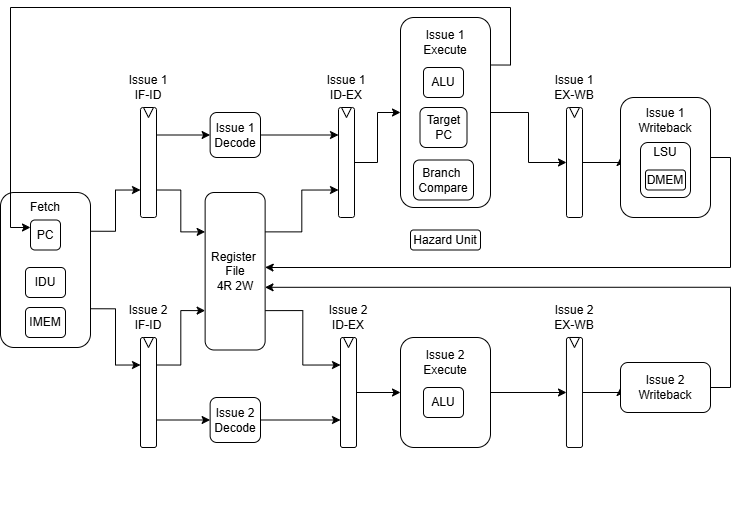

The diagram above was exported from draw.io. Its source (the exported page's mxGraphModel, read from the mxfile embedded in the PNG):
<mxGraphModel dx="1574" dy="877" grid="1" gridSize="5" guides="1" tooltips="1" connect="1" arrows="1" fold="1" page="1" pageScale="1" pageWidth="827" pageHeight="1169" math="0" shadow="0">
  <root>
    <mxCell id="0" />
    <mxCell id="1" parent="0" />
    <mxCell id="on3wlecV9UQ9YsnPbiyz-55" edge="1" parent="1" source="Pl7bXubOxiH-f48TIRTN-1" style="edgeStyle=orthogonalEdgeStyle;rounded=0;orthogonalLoop=1;jettySize=auto;html=1;exitX=1;exitY=0.25;exitDx=0;exitDy=0;entryX=0;entryY=0.75;entryDx=0;entryDy=0;" target="Pl7bXubOxiH-f48TIRTN-7">
      <mxGeometry relative="1" as="geometry" />
    </mxCell>
    <mxCell id="on3wlecV9UQ9YsnPbiyz-56" edge="1" parent="1" source="Pl7bXubOxiH-f48TIRTN-1" style="edgeStyle=orthogonalEdgeStyle;rounded=0;orthogonalLoop=1;jettySize=auto;html=1;exitX=1;exitY=0.75;exitDx=0;exitDy=0;entryX=0;entryY=0.25;entryDx=0;entryDy=0;" target="on3wlecV9UQ9YsnPbiyz-18">
      <mxGeometry relative="1" as="geometry" />
    </mxCell>
    <mxCell id="Pl7bXubOxiH-f48TIRTN-1" parent="1" style="rounded=1;whiteSpace=wrap;html=1;" value="" vertex="1">
      <mxGeometry height="155" width="90" x="10" y="285" as="geometry" />
    </mxCell>
    <mxCell id="on3wlecV9UQ9YsnPbiyz-42" edge="1" parent="1" source="Pl7bXubOxiH-f48TIRTN-4" style="edgeStyle=orthogonalEdgeStyle;rounded=0;orthogonalLoop=1;jettySize=auto;html=1;entryX=0;entryY=0.25;entryDx=0;entryDy=0;" target="on3wlecV9UQ9YsnPbiyz-33">
      <mxGeometry relative="1" as="geometry" />
    </mxCell>
    <mxCell id="Pl7bXubOxiH-f48TIRTN-4" parent="1" style="rounded=1;whiteSpace=wrap;html=1;" value="&lt;div&gt;Issue 1&lt;/div&gt;Decode" vertex="1">
      <mxGeometry height="45" width="50.37" x="219.63" y="205" as="geometry" />
    </mxCell>
    <mxCell id="on3wlecV9UQ9YsnPbiyz-61" edge="1" parent="1" source="Pl7bXubOxiH-f48TIRTN-5" style="edgeStyle=orthogonalEdgeStyle;rounded=0;orthogonalLoop=1;jettySize=auto;html=1;entryX=0;entryY=0.75;entryDx=0;entryDy=0;" target="on3wlecV9UQ9YsnPbiyz-27">
      <mxGeometry relative="1" as="geometry" />
    </mxCell>
    <mxCell id="Pl7bXubOxiH-f48TIRTN-5" parent="1" style="rounded=1;whiteSpace=wrap;html=1;" value="&lt;div&gt;Issue 2&lt;/div&gt;Decode" vertex="1">
      <mxGeometry height="45" width="50.37" x="219.63" y="490" as="geometry" />
    </mxCell>
    <mxCell id="Pl7bXubOxiH-f48TIRTN-6" parent="1" style="rounded=1;whiteSpace=wrap;html=1;" value="IMEM" vertex="1">
      <mxGeometry height="30" width="40" x="35" y="400" as="geometry" />
    </mxCell>
    <mxCell id="on3wlecV9UQ9YsnPbiyz-58" edge="1" parent="1" source="Pl7bXubOxiH-f48TIRTN-7" style="edgeStyle=orthogonalEdgeStyle;rounded=0;orthogonalLoop=1;jettySize=auto;html=1;exitX=1;exitY=0.75;exitDx=0;exitDy=0;entryX=0;entryY=0.25;entryDx=0;entryDy=0;" target="on3wlecV9UQ9YsnPbiyz-23">
      <mxGeometry relative="1" as="geometry" />
    </mxCell>
    <mxCell id="on3wlecV9UQ9YsnPbiyz-78" edge="1" parent="1" source="Pl7bXubOxiH-f48TIRTN-7" style="edgeStyle=orthogonalEdgeStyle;rounded=0;orthogonalLoop=1;jettySize=auto;html=1;exitX=1;exitY=0.25;exitDx=0;exitDy=0;entryX=0;entryY=0.5;entryDx=0;entryDy=0;" target="Pl7bXubOxiH-f48TIRTN-4">
      <mxGeometry relative="1" as="geometry" />
    </mxCell>
    <mxCell id="Pl7bXubOxiH-f48TIRTN-7" parent="1" style="rounded=1;whiteSpace=wrap;html=1;" value="" vertex="1">
      <mxGeometry height="110" width="16" x="150" y="200" as="geometry" />
    </mxCell>
    <mxCell id="Pl7bXubOxiH-f48TIRTN-11" parent="1" style="triangle;whiteSpace=wrap;html=1;rotation=90;" value="" vertex="1">
      <mxGeometry height="10" width="10" x="153" y="200" as="geometry" />
    </mxCell>
    <mxCell id="Pl7bXubOxiH-f48TIRTN-12" parent="1" style="text;html=1;whiteSpace=wrap;strokeColor=none;fillColor=none;align=center;verticalAlign=middle;rounded=0;" value="Fetch" vertex="1">
      <mxGeometry height="30" width="60" x="25" y="285" as="geometry" />
    </mxCell>
    <mxCell id="Pl7bXubOxiH-f48TIRTN-13" parent="1" style="text;html=1;whiteSpace=wrap;strokeColor=none;fillColor=none;align=center;verticalAlign=middle;rounded=0;" value="&lt;div&gt;Issue 1&lt;/div&gt;IF-ID" vertex="1">
      <mxGeometry height="20" width="68" x="124" y="170" as="geometry" />
    </mxCell>
    <mxCell id="on3wlecV9UQ9YsnPbiyz-4" parent="1" style="rounded=1;whiteSpace=wrap;html=1;" value="IDU" vertex="1">
      <mxGeometry height="30" width="40" x="35" y="360" as="geometry" />
    </mxCell>
    <mxCell id="on3wlecV9UQ9YsnPbiyz-6" parent="1" style="rounded=1;whiteSpace=wrap;html=1;" value="PC" vertex="1">
      <mxGeometry height="30" width="30" x="40" y="312.5" as="geometry" />
    </mxCell>
    <mxCell id="on3wlecV9UQ9YsnPbiyz-57" edge="1" parent="1" source="on3wlecV9UQ9YsnPbiyz-18" style="edgeStyle=orthogonalEdgeStyle;rounded=0;orthogonalLoop=1;jettySize=auto;html=1;exitX=1;exitY=0.25;exitDx=0;exitDy=0;entryX=0;entryY=0.75;entryDx=0;entryDy=0;" target="on3wlecV9UQ9YsnPbiyz-23">
      <mxGeometry relative="1" as="geometry" />
    </mxCell>
    <mxCell id="on3wlecV9UQ9YsnPbiyz-77" edge="1" parent="1" source="on3wlecV9UQ9YsnPbiyz-18" style="edgeStyle=orthogonalEdgeStyle;rounded=0;orthogonalLoop=1;jettySize=auto;html=1;exitX=1;exitY=0.75;exitDx=0;exitDy=0;entryX=0;entryY=0.5;entryDx=0;entryDy=0;" target="Pl7bXubOxiH-f48TIRTN-5">
      <mxGeometry relative="1" as="geometry" />
    </mxCell>
    <mxCell id="on3wlecV9UQ9YsnPbiyz-18" parent="1" style="rounded=1;whiteSpace=wrap;html=1;" value="" vertex="1">
      <mxGeometry height="110" width="16" x="150" y="430" as="geometry" />
    </mxCell>
    <mxCell id="on3wlecV9UQ9YsnPbiyz-19" parent="1" style="triangle;whiteSpace=wrap;html=1;rotation=90;" value="" vertex="1">
      <mxGeometry height="10" width="10" x="153" y="430" as="geometry" />
    </mxCell>
    <mxCell id="on3wlecV9UQ9YsnPbiyz-22" parent="1" style="text;html=1;whiteSpace=wrap;strokeColor=none;fillColor=none;align=center;verticalAlign=middle;rounded=0;" value="&lt;div&gt;Issue 2&lt;/div&gt;IF-ID" vertex="1">
      <mxGeometry height="20" width="68" x="124" y="400" as="geometry" />
    </mxCell>
    <mxCell id="on3wlecV9UQ9YsnPbiyz-38" edge="1" parent="1" source="on3wlecV9UQ9YsnPbiyz-23" style="edgeStyle=orthogonalEdgeStyle;rounded=0;orthogonalLoop=1;jettySize=auto;html=1;exitX=1;exitY=0.75;exitDx=0;exitDy=0;entryX=0;entryY=0.25;entryDx=0;entryDy=0;" target="on3wlecV9UQ9YsnPbiyz-27">
      <mxGeometry relative="1" as="geometry" />
    </mxCell>
    <mxCell id="on3wlecV9UQ9YsnPbiyz-39" edge="1" parent="1" source="on3wlecV9UQ9YsnPbiyz-23" style="edgeStyle=orthogonalEdgeStyle;rounded=0;orthogonalLoop=1;jettySize=auto;html=1;exitX=1;exitY=0.25;exitDx=0;exitDy=0;entryX=0;entryY=0.75;entryDx=0;entryDy=0;" target="on3wlecV9UQ9YsnPbiyz-33">
      <mxGeometry relative="1" as="geometry" />
    </mxCell>
    <mxCell id="on3wlecV9UQ9YsnPbiyz-23" parent="1" style="rounded=1;whiteSpace=wrap;html=1;" value="Register&amp;nbsp;&lt;div&gt;File&lt;/div&gt;&lt;div&gt;4R 2W&lt;/div&gt;" vertex="1">
      <mxGeometry height="157.5" width="60" x="214.63" y="285" as="geometry" />
    </mxCell>
    <mxCell id="on3wlecV9UQ9YsnPbiyz-27" parent="1" style="rounded=1;whiteSpace=wrap;html=1;" value="" vertex="1">
      <mxGeometry height="110" width="16" x="350" y="430" as="geometry" />
    </mxCell>
    <mxCell id="on3wlecV9UQ9YsnPbiyz-28" parent="1" style="triangle;whiteSpace=wrap;html=1;rotation=90;" value="" vertex="1">
      <mxGeometry height="10" width="10" x="353" y="430" as="geometry" />
    </mxCell>
    <mxCell id="on3wlecV9UQ9YsnPbiyz-30" parent="1" style="text;html=1;whiteSpace=wrap;strokeColor=none;fillColor=none;align=center;verticalAlign=middle;rounded=0;" value="&lt;div&gt;Issue 2&lt;/div&gt;ID-EX" vertex="1">
      <mxGeometry height="20" width="68" x="324" y="400" as="geometry" />
    </mxCell>
    <mxCell id="gB1qPs5-B5rvI1NAPvyT-11" edge="1" parent="1" source="on3wlecV9UQ9YsnPbiyz-33" style="edgeStyle=orthogonalEdgeStyle;rounded=0;orthogonalLoop=1;jettySize=auto;html=1;entryX=0;entryY=0.5;entryDx=0;entryDy=0;" target="on3wlecV9UQ9YsnPbiyz-62">
      <mxGeometry relative="1" as="geometry" />
    </mxCell>
    <mxCell id="on3wlecV9UQ9YsnPbiyz-33" parent="1" style="rounded=1;whiteSpace=wrap;html=1;" value="" vertex="1">
      <mxGeometry height="110" width="16" x="348" y="200" as="geometry" />
    </mxCell>
    <mxCell id="on3wlecV9UQ9YsnPbiyz-34" parent="1" style="triangle;whiteSpace=wrap;html=1;rotation=90;" value="" vertex="1">
      <mxGeometry height="10" width="10" x="351" y="200" as="geometry" />
    </mxCell>
    <mxCell id="on3wlecV9UQ9YsnPbiyz-36" parent="1" style="text;html=1;whiteSpace=wrap;strokeColor=none;fillColor=none;align=center;verticalAlign=middle;rounded=0;" value="&lt;div&gt;Issue 1&lt;/div&gt;ID-EX" vertex="1">
      <mxGeometry height="20" width="68" x="322" y="170" as="geometry" />
    </mxCell>
    <mxCell id="on3wlecV9UQ9YsnPbiyz-69" connectable="0" parent="1" style="group" value="" vertex="1">
      <mxGeometry height="190" width="90" x="410" y="110" as="geometry" />
    </mxCell>
    <mxCell id="on3wlecV9UQ9YsnPbiyz-62" parent="on3wlecV9UQ9YsnPbiyz-69" style="rounded=1;whiteSpace=wrap;html=1;movable=1;resizable=1;rotatable=1;deletable=1;editable=1;locked=0;connectable=1;" value="" vertex="1">
      <mxGeometry height="190" width="90" as="geometry" />
    </mxCell>
    <mxCell id="on3wlecV9UQ9YsnPbiyz-63" parent="on3wlecV9UQ9YsnPbiyz-69" style="rounded=1;whiteSpace=wrap;html=1;movable=1;resizable=1;rotatable=1;deletable=1;editable=1;locked=0;connectable=1;" value="ALU" vertex="1">
      <mxGeometry height="30" width="40" x="23" y="50" as="geometry" />
    </mxCell>
    <mxCell id="on3wlecV9UQ9YsnPbiyz-64" parent="on3wlecV9UQ9YsnPbiyz-69" style="rounded=1;whiteSpace=wrap;html=1;movable=1;resizable=1;rotatable=1;deletable=1;editable=1;locked=0;connectable=1;" value="Target&lt;div&gt;PC&lt;/div&gt;" vertex="1">
      <mxGeometry height="40" width="47" x="19.5" y="90" as="geometry" />
    </mxCell>
    <mxCell id="on3wlecV9UQ9YsnPbiyz-65" parent="on3wlecV9UQ9YsnPbiyz-69" style="rounded=1;whiteSpace=wrap;html=1;movable=1;resizable=1;rotatable=1;deletable=1;editable=1;locked=0;connectable=1;" value="Branch&amp;nbsp;&lt;div&gt;Compare&lt;/div&gt;" vertex="1">
      <mxGeometry height="40" width="60" x="13" y="142.5" as="geometry" />
    </mxCell>
    <mxCell id="on3wlecV9UQ9YsnPbiyz-68" parent="on3wlecV9UQ9YsnPbiyz-69" style="text;html=1;whiteSpace=wrap;strokeColor=none;fillColor=none;align=center;verticalAlign=middle;rounded=0;movable=1;resizable=1;rotatable=1;deletable=1;editable=1;locked=0;connectable=1;" value="Issue 1&lt;div&gt;Execute&lt;/div&gt;" vertex="1">
      <mxGeometry height="30" width="60" x="15" y="10" as="geometry" />
    </mxCell>
    <mxCell id="gB1qPs5-B5rvI1NAPvyT-1" edge="1" parent="1" source="on3wlecV9UQ9YsnPbiyz-62" style="edgeStyle=orthogonalEdgeStyle;rounded=0;orthogonalLoop=1;jettySize=auto;html=1;exitX=1;exitY=0.25;exitDx=0;exitDy=0;entryX=0;entryY=0.25;entryDx=0;entryDy=0;" target="on3wlecV9UQ9YsnPbiyz-6">
      <mxGeometry relative="1" as="geometry">
        <Array as="points">
          <mxPoint x="520" y="158" />
          <mxPoint x="520" y="100" />
          <mxPoint x="20" y="100" />
          <mxPoint x="20" y="320" />
        </Array>
      </mxGeometry>
    </mxCell>
    <mxCell id="gB1qPs5-B5rvI1NAPvyT-25" edge="1" parent="1" source="gB1qPs5-B5rvI1NAPvyT-2" style="edgeStyle=orthogonalEdgeStyle;rounded=0;orthogonalLoop=1;jettySize=auto;html=1;exitX=1;exitY=0.5;exitDx=0;exitDy=0;entryX=0;entryY=0.5;entryDx=0;entryDy=0;" target="gB1qPs5-B5rvI1NAPvyT-17">
      <mxGeometry relative="1" as="geometry">
        <mxPoint x="610" y="250" as="targetPoint" />
      </mxGeometry>
    </mxCell>
    <mxCell id="gB1qPs5-B5rvI1NAPvyT-2" parent="1" style="rounded=1;whiteSpace=wrap;html=1;" value="" vertex="1">
      <mxGeometry height="110" width="16" x="576" y="200" as="geometry" />
    </mxCell>
    <mxCell id="gB1qPs5-B5rvI1NAPvyT-3" parent="1" style="triangle;whiteSpace=wrap;html=1;rotation=90;" value="" vertex="1">
      <mxGeometry height="10" width="10" x="579" y="200" as="geometry" />
    </mxCell>
    <mxCell id="gB1qPs5-B5rvI1NAPvyT-4" parent="1" style="text;html=1;whiteSpace=wrap;strokeColor=none;fillColor=none;align=center;verticalAlign=middle;rounded=0;" value="&lt;div&gt;Issue 1&lt;/div&gt;EX-WB" vertex="1">
      <mxGeometry height="20" width="68" x="550" y="170" as="geometry" />
    </mxCell>
    <mxCell id="gB1qPs5-B5rvI1NAPvyT-5" edge="1" parent="1" source="on3wlecV9UQ9YsnPbiyz-62" style="edgeStyle=orthogonalEdgeStyle;rounded=0;orthogonalLoop=1;jettySize=auto;html=1;exitX=1;exitY=0.5;exitDx=0;exitDy=0;entryX=0;entryY=0.5;entryDx=0;entryDy=0;" target="gB1qPs5-B5rvI1NAPvyT-2">
      <mxGeometry relative="1" as="geometry" />
    </mxCell>
    <mxCell id="gB1qPs5-B5rvI1NAPvyT-14" edge="1" parent="1" source="gB1qPs5-B5rvI1NAPvyT-6" style="edgeStyle=orthogonalEdgeStyle;rounded=0;orthogonalLoop=1;jettySize=auto;html=1;exitX=1;exitY=0.5;exitDx=0;exitDy=0;entryX=0;entryY=0.5;entryDx=0;entryDy=0;" target="gB1qPs5-B5rvI1NAPvyT-13">
      <mxGeometry relative="1" as="geometry" />
    </mxCell>
    <mxCell id="gB1qPs5-B5rvI1NAPvyT-6" parent="1" style="rounded=1;whiteSpace=wrap;html=1;" value="" vertex="1">
      <mxGeometry height="110" width="16" x="576" y="430" as="geometry" />
    </mxCell>
    <mxCell id="gB1qPs5-B5rvI1NAPvyT-7" parent="1" style="triangle;whiteSpace=wrap;html=1;rotation=90;" value="" vertex="1">
      <mxGeometry height="10" width="10" x="579" y="430" as="geometry" />
    </mxCell>
    <mxCell id="gB1qPs5-B5rvI1NAPvyT-8" parent="1" style="text;html=1;whiteSpace=wrap;strokeColor=none;fillColor=none;align=center;verticalAlign=middle;rounded=0;" value="&lt;div&gt;Issue 2&lt;/div&gt;EX-WB" vertex="1">
      <mxGeometry height="20" width="68" x="550" y="400" as="geometry" />
    </mxCell>
    <mxCell id="gB1qPs5-B5rvI1NAPvyT-12" parent="1" style="rounded=1;whiteSpace=wrap;html=1;" value="Hazard Unit" vertex="1">
      <mxGeometry height="20" width="70" x="420" y="322.5" as="geometry" />
    </mxCell>
    <mxCell id="gB1qPs5-B5rvI1NAPvyT-15" edge="1" parent="1" source="gB1qPs5-B5rvI1NAPvyT-13" style="edgeStyle=orthogonalEdgeStyle;rounded=0;orthogonalLoop=1;jettySize=auto;html=1;exitX=1;exitY=0.5;exitDx=0;exitDy=0;entryX=0.998;entryY=0.602;entryDx=0;entryDy=0;entryPerimeter=0;" target="on3wlecV9UQ9YsnPbiyz-23">
      <mxGeometry relative="1" as="geometry">
        <Array as="points">
          <mxPoint x="740" y="480" />
          <mxPoint x="740" y="380" />
        </Array>
        <mxPoint x="280" y="380" as="targetPoint" />
      </mxGeometry>
    </mxCell>
    <mxCell id="gB1qPs5-B5rvI1NAPvyT-13" parent="1" style="rounded=1;whiteSpace=wrap;html=1;" value="Issue 2&lt;div&gt;Writeback&lt;/div&gt;" vertex="1">
      <mxGeometry height="50" width="90" x="630" y="455" as="geometry" />
    </mxCell>
    <mxCell id="gB1qPs5-B5rvI1NAPvyT-26" edge="1" parent="1" source="gB1qPs5-B5rvI1NAPvyT-17" style="edgeStyle=orthogonalEdgeStyle;rounded=0;orthogonalLoop=1;jettySize=auto;html=1;exitX=1;exitY=0.5;exitDx=0;exitDy=0;entryX=1;entryY=0.475;entryDx=0;entryDy=0;entryPerimeter=0;" target="on3wlecV9UQ9YsnPbiyz-23">
      <mxGeometry relative="1" as="geometry">
        <Array as="points">
          <mxPoint x="740" y="250" />
          <mxPoint x="740" y="360" />
          <mxPoint x="280" y="360" />
        </Array>
        <mxPoint x="280" y="360" as="targetPoint" />
      </mxGeometry>
    </mxCell>
    <mxCell id="gB1qPs5-B5rvI1NAPvyT-17" parent="1" style="rounded=1;whiteSpace=wrap;html=1;" value="" vertex="1">
      <mxGeometry height="120" width="90" x="630" y="190" as="geometry" />
    </mxCell>
    <mxCell id="gB1qPs5-B5rvI1NAPvyT-18" parent="1" style="text;html=1;whiteSpace=wrap;strokeColor=none;fillColor=none;align=center;verticalAlign=middle;rounded=0;" value="Issue 1&lt;div&gt;Writeback&lt;/div&gt;" vertex="1">
      <mxGeometry height="30" width="60" x="645" y="197.5" as="geometry" />
    </mxCell>
    <mxCell id="gB1qPs5-B5rvI1NAPvyT-19" parent="1" style="rounded=1;whiteSpace=wrap;html=1;" value="" vertex="1">
      <mxGeometry height="55" width="50" x="650" y="235" as="geometry" />
    </mxCell>
    <mxCell id="gB1qPs5-B5rvI1NAPvyT-23" parent="1" style="text;html=1;whiteSpace=wrap;strokeColor=none;fillColor=none;align=center;verticalAlign=middle;rounded=0;" value="LSU" vertex="1">
      <mxGeometry height="30" width="60" x="645" y="230" as="geometry" />
    </mxCell>
    <mxCell id="gB1qPs5-B5rvI1NAPvyT-24" parent="1" style="rounded=1;whiteSpace=wrap;html=1;" value="DMEM" vertex="1">
      <mxGeometry height="20" width="40" x="655" y="262.5" as="geometry" />
    </mxCell>
    <mxCell id="gB1qPs5-B5rvI1NAPvyT-10" edge="1" parent="1" source="on3wlecV9UQ9YsnPbiyz-27" style="edgeStyle=orthogonalEdgeStyle;rounded=0;orthogonalLoop=1;jettySize=auto;html=1;exitX=1;exitY=0.5;exitDx=0;exitDy=0;entryX=0;entryY=0.5;entryDx=0;entryDy=0;fontStyle=4" target="on3wlecV9UQ9YsnPbiyz-71">
      <mxGeometry relative="1" as="geometry" />
    </mxCell>
    <mxCell id="on3wlecV9UQ9YsnPbiyz-70" connectable="0" parent="1" style="group;fontStyle=0" value="" vertex="1">
      <mxGeometry height="190" width="90" x="410" y="430" as="geometry" />
    </mxCell>
    <mxCell id="on3wlecV9UQ9YsnPbiyz-71" parent="on3wlecV9UQ9YsnPbiyz-70" style="rounded=1;whiteSpace=wrap;html=1;movable=1;resizable=1;rotatable=1;deletable=1;editable=1;locked=0;connectable=1;fontStyle=0" value="" vertex="1">
      <mxGeometry height="110" width="90" as="geometry" />
    </mxCell>
    <mxCell id="on3wlecV9UQ9YsnPbiyz-72" parent="on3wlecV9UQ9YsnPbiyz-70" style="rounded=1;whiteSpace=wrap;html=1;movable=1;resizable=1;rotatable=1;deletable=1;editable=1;locked=0;connectable=1;fontStyle=0" value="ALU" vertex="1">
      <mxGeometry height="30" width="40" x="23" y="50" as="geometry" />
    </mxCell>
    <mxCell id="on3wlecV9UQ9YsnPbiyz-75" parent="on3wlecV9UQ9YsnPbiyz-70" style="text;html=1;whiteSpace=wrap;strokeColor=none;fillColor=none;align=center;verticalAlign=middle;rounded=0;movable=1;resizable=1;rotatable=1;deletable=1;editable=1;locked=0;connectable=1;fontStyle=0" value="Issue 2&lt;div&gt;Execute&lt;/div&gt;" vertex="1">
      <mxGeometry height="30" width="60" x="15" y="10" as="geometry" />
    </mxCell>
    <mxCell id="gB1qPs5-B5rvI1NAPvyT-9" edge="1" parent="1" source="on3wlecV9UQ9YsnPbiyz-71" style="edgeStyle=orthogonalEdgeStyle;rounded=0;orthogonalLoop=1;jettySize=auto;html=1;exitX=1;exitY=0.5;exitDx=0;exitDy=0;entryX=0;entryY=0.5;entryDx=0;entryDy=0;fontStyle=4" target="gB1qPs5-B5rvI1NAPvyT-6">
      <mxGeometry relative="1" as="geometry" />
    </mxCell>
  </root>
</mxGraphModel>